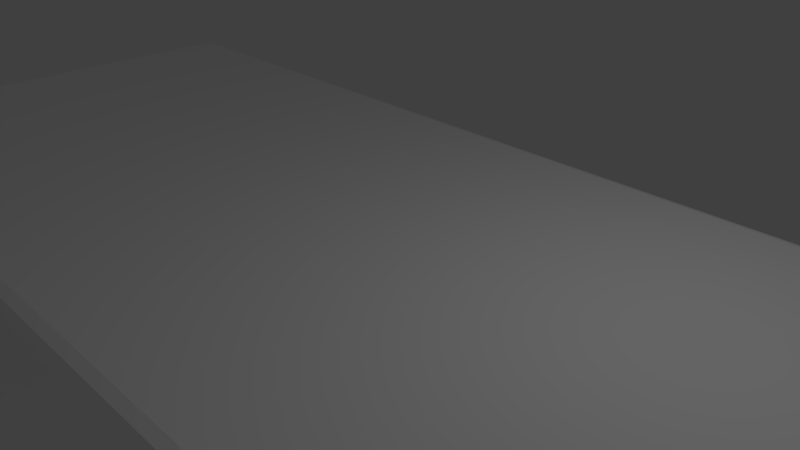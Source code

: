 # Source: Schreibtisch.blend  (saved by Blender 2.78.0; exported with 4.5.12 LTS)
import bpy
from mathutils import Matrix  # noqa: F401  (used for matrix-valued properties, if any)

bpy.ops.wm.read_factory_settings(use_empty=True)
scene = bpy.context.scene
scene.name = 'Scene'

# ---- collections
col_collection_1 = bpy.data.collections.new('Collection 1'); scene.collection.children.link(col_collection_1)

# ---- materials (node trees are filled in below, after node groups)
mat_material = bpy.data.materials.new('Material')
mat_material.alpha_threshold = 0.0
mat_material.use_transparent_shadow = False
mat_material.diffuse_color = (1.0, 1.0, 1.0, 1.0)
mat_material.roughness = 0.5
mat_material.specular_intensity = 1.0
mat_material.line_color = (0.0, 0.0, 0.0, 1.0)

# ---- material node trees

# ---- world
world_world = bpy.data.worlds.new('World'); scene.world = world_world
world_world.color = (0.05088, 0.05088, 0.05088)
world_world.use_sun_shadow = False
world_world.sun_shadow_jitter_overblur = 0.0
world_world.cycles.sampling_method = 'MANUAL'

# ---- cameras
cam_camera = bpy.data.cameras.new('Camera')
cam_camera.clip_end = 100.0
cam_camera.lens = 35.0
cam_camera.sensor_width = 32.0
cam_camera.sensor_height = 18.0
cam_camera.ortho_scale = 7.314
cam_camera.dof.focus_distance = 0.0
cam_camera.dof.aperture_fstop = 128.0

# ---- lights
light_lamp = bpy.data.lights.new('Lamp', 'POINT')
light_lamp.transmission_factor = 0.0
light_lamp.cutoff_distance = 30.0
light_lamp.energy = 100.0
light_lamp.shadow_buffer_clip_start = 1.001
light_lamp.shadow_soft_size = 0.1
light_lamp.shadow_maximum_resolution = 0.006
light_lamp.use_absolute_resolution = True

# ---- meshes
me_cube = bpy.data.meshes.new('Cube')
me_cube.from_pydata([(-0.9781, -0.951, -1.0), (-0.9781, -0.951, 1.0), (0.9763, -0.951, 1.0), (-0.9781, 0.9497, -1.0), (-0.9781, 0.9497, 1.0), (0.9763, 0.9497, 1.0), (0.9941, -0.951, -0.75), (-0.9781, 0.9874, -0.75), (-0.9781, -0.9877, -0.75), (-0.9945, 0.9497, -0.75), (0.9941, -0.951, 0.75), (-0.9781, 0.9874, 0.75), (-0.9781, -0.9877, 0.75), (-0.9945, 0.9497, 0.75), (0.9763, 0.9874, -0.75), (0.9763, -0.9877, -0.75), (0.9763, 0.9874, 0.75), (0.9763, -0.9877, 0.75), (-0.9945, -0.951, -0.75), (-0.9945, -0.951, 0.75), (0.9941, 0.9497, -0.75), (0.9941, 0.9497, 0.75), (0.9895, 0.9776, -0.5556), (0.9895, -0.9782, -0.5556), (-0.9903, -0.9782, -0.5556), (-0.9903, 0.9776, -0.5556), (0.9895, 0.9776, 0.5556), (0.9895, -0.9782, 0.5556), (-0.9903, -0.9782, 0.5556), (-0.9903, 0.9776, 0.5556), (-0.9488, -0.951, -1.0), (-0.9203, -0.951, -1.0), (0.9474, -0.9129, -1.0), (0.9194, -0.9129, -1.0), (-0.9781, 0.9125, -1.0), (-0.9488, 0.9125, -1.0), (0.9474, 0.9125, -1.0), (-0.9203, 0.8577, -1.0), (0.9194, 0.8577, -1.0), (0.9474, -0.9129, -31.0), (0.9194, -0.9129, -31.0), (0.9474, 0.9125, -31.0), (0.9194, 0.8577, -31.0), (-0.9488, -0.951, -31.0), (-0.9203, -0.951, -31.0), (-0.9488, 0.9125, -31.0), (-0.9203, 0.8577, -31.0), (-0.9203, -0.951, -31.0), (-0.9488, 0.9125, -31.0), (0.9474, 0.9125, -31.0), (-0.9203, 0.8577, -31.0), (0.9194, 0.8577, -31.0)], [], [(0, 8, 24, 18), (1, 19, 28, 12), (22, 26, 21, 20), (25, 29, 11, 7), (23, 6, 10, 27), (23, 27, 17, 15), (2, 17, 27, 10), (22, 14, 16, 26), (25, 9, 13, 29), (24, 28, 19, 18), (3, 9, 25, 7), (4, 11, 29, 13), (24, 8, 12, 28), (10, 6, 23, 15, 8, 0, 30, 31, 37, 38, 33, 32, 36, 35, 34, 3, 7, 14, 22, 20, 21, 5, 2), (5, 21, 26, 16), (7, 11, 16, 14), (12, 8, 15, 17), (1, 2, 5, 4), (11, 4, 5, 16), (30, 43, 45, 35), (32, 36, 41, 39), (35, 36, 32, 33, 38, 37, 31, 30), (36, 35, 48, 49), (33, 32, 39, 40), (12, 17, 2, 1), (33, 38, 42, 40), (31, 30, 43, 44), (31, 47, 46, 37), (42, 38, 51), (30, 0, 18, 19, 1, 4, 13, 9, 3, 34, 35), (37, 38, 51, 50), (45, 35, 48)])
me_cube.materials.append(mat_material)
me_cube.use_remesh_preserve_volume = False
me_cube.use_remesh_preserve_attributes = False
me_cube.use_mirror_vertex_groups = False
me_cube.update()

# ---- objects
ob_cube = bpy.data.objects.new('Cube', me_cube)
ob_lamp = bpy.data.objects.new('Lamp', light_lamp)
ob_camera = bpy.data.objects.new('Camera', cam_camera)

# ---- transforms, parenting, visibility, modifiers, constraints
ob_cube.location = (0.0, 0.0, 0.0)
ob_cube.scale = (10.0, 4.0, 0.2)
ob_cube.lock_rotations_4d = False
ob_cube.empty_display_type = 'ARROWS'
ob_cube.lineart.crease_threshold = 0.0
ob_lamp.location = (4.076, 1.005, 5.904)
ob_lamp.rotation_euler = (0.6503, 0.05522, 1.866)
ob_lamp.lock_rotations_4d = False
ob_lamp.empty_display_type = 'ARROWS'
ob_lamp.color = (0.0, 0.0, 0.0, 0.0)
ob_lamp.lineart.crease_threshold = 0.0
ob_camera.location = (7.481, -6.508, 5.344)
ob_camera.rotation_euler = (1.109, 0.0, 0.8149)
ob_camera.lock_rotations_4d = False
ob_camera.empty_display_type = 'ARROWS'
ob_camera.color = (0.0, 0.0, 0.0, 0.0)
ob_camera.display_type = 'WIRE'
ob_camera.lineart.crease_threshold = 0.0

# ---- collection membership
col_collection_1.objects.link(ob_cube)
col_collection_1.objects.link(ob_lamp)
col_collection_1.objects.link(ob_camera)

# ---- scene / render settings (as saved in the file)
scene.camera = ob_camera
scene.frame_start = 1; scene.frame_end = 250; scene.frame_set(1)
scene.render.engine = 'BLENDER_EEVEE_NEXT'
scene.render.resolution_percentage = 50
scene.render.dither_intensity = 0.0
scene.cycles.use_denoising = False
scene.cycles.samples = 128
scene.cycles.sampling_pattern = 'TABULATED_SOBOL'
scene.cycles.light_sampling_threshold = 0.0
scene.cycles.use_adaptive_sampling = False
scene.cycles.use_light_tree = False
scene.cycles.blur_glossy = 0.0
scene.cycles.sample_clamp_indirect = 0.0
scene.view_settings.view_transform = 'Standard'
bpy.context.view_layer.update()
